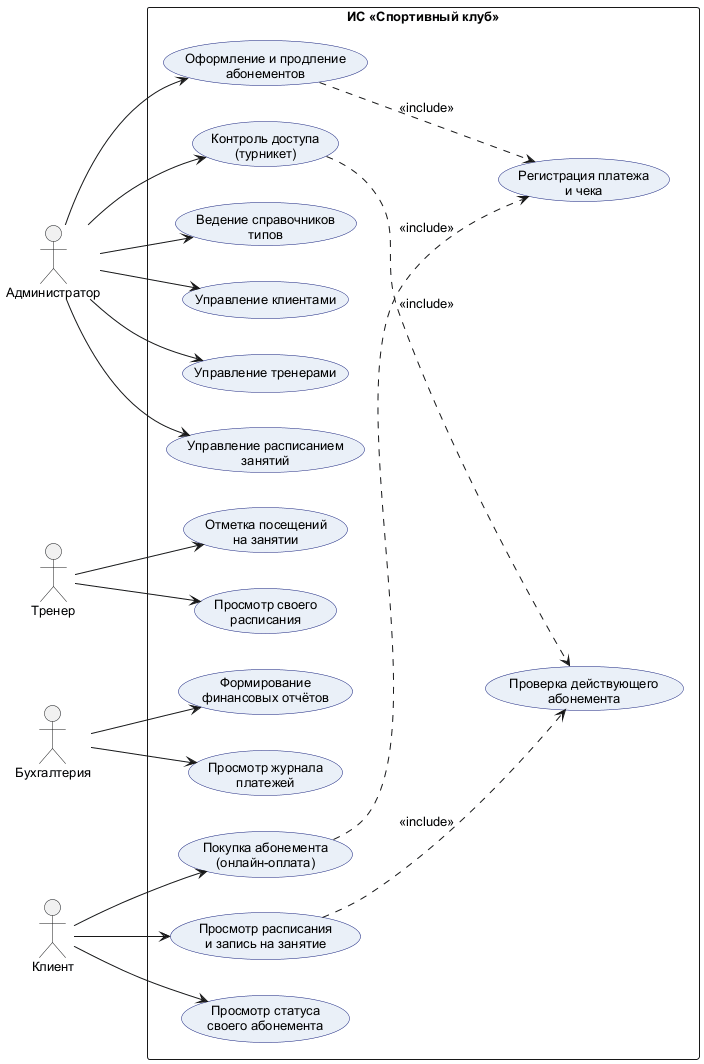

The diagram above was rendered by PlantUML. Its source (embedded in the PNG):
@startuml
skinparam defaultFontName Arial
skinparam defaultFontSize 13
skinparam shadowing false
skinparam usecase {
  BackgroundColor #EAF0F8
  BorderColor #1A237E
  ActorBackgroundColor #FDF3D0
  ActorBorderColor #8A6D00
}
left to right direction

actor "Администратор" as Admin
actor "Тренер" as Trainer
actor "Бухгалтерия" as Buh
actor "Клиент" as Client

rectangle "ИС «Спортивный клуб»" {
  usecase "Управление клиентами" as UC1
  usecase "Управление тренерами" as UC2
  usecase "Управление расписанием\nзанятий" as UC3
  usecase "Оформление и продление\nабонементов" as UC4
  usecase "Контроль доступа\n(турникет)" as UC5
  usecase "Ведение справочников\nтипов" as UC6
  usecase "Просмотр своего\nрасписания" as UC7
  usecase "Отметка посещений\nна занятии" as UC8
  usecase "Просмотр журнала\nплатежей" as UC9
  usecase "Формирование\nфинансовых отчётов" as UC10
  usecase "Просмотр расписания\nи запись на занятие" as UC11
  usecase "Покупка абонемента\n(онлайн-оплата)" as UC12
  usecase "Просмотр статуса\nсвоего абонемента" as UC13
  usecase "Проверка действующего\nабонемента" as UC14
  usecase "Регистрация платежа\nи чека" as UC15
}

Admin --> UC1
Admin --> UC2
Admin --> UC3
Admin --> UC4
Admin --> UC5
Admin --> UC6
Trainer --> UC7
Trainer --> UC8
Buh --> UC9
Buh --> UC10
Client --> UC11
Client --> UC12
Client --> UC13

UC11 ..> UC14 : <<include>>
UC12 ..> UC15 : <<include>>
UC4 ..> UC15 : <<include>>
UC5 ..> UC14 : <<include>>
@enduml